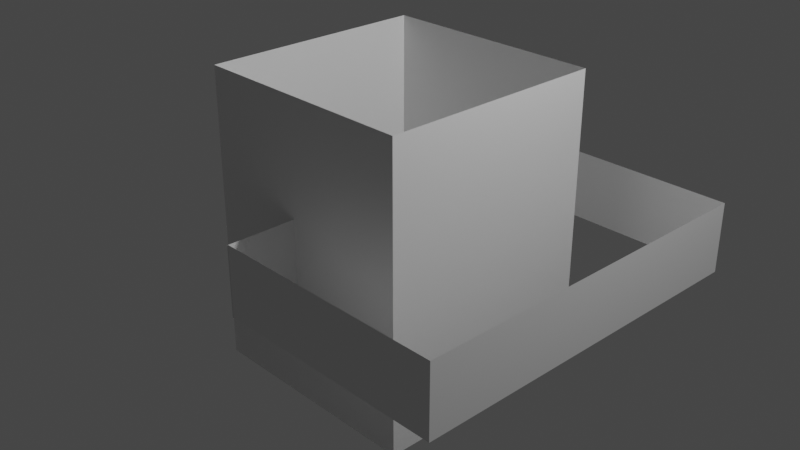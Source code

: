 # Source: obj.blend  (saved by Blender 2.83.19; exported with 4.5.12 LTS)
import bpy
from mathutils import Matrix  # noqa: F401  (used for matrix-valued properties, if any)

bpy.ops.wm.read_factory_settings(use_empty=True)
scene = bpy.context.scene
scene.name = 'Scene'

# ---- collections
col_collection = bpy.data.collections.new('Collection'); scene.collection.children.link(col_collection)

# ---- materials (node trees are filled in below, after node groups)
mat_material = bpy.data.materials.new('Material')
mat_material.alpha_threshold = 0.0
mat_material.use_transparent_shadow = False
mat_material.line_color = (0.0, 0.0, 0.0, 1.0)

# ---- material node trees
mat_material.use_nodes = True; mat_material.node_tree.nodes.clear()
_N = mat_material.node_tree.nodes; _L = mat_material.node_tree.links
n0 = _N.new('ShaderNodeOutputMaterial'); n0.name = 'Material Output'; n0.location = (300, 300)
n1 = _N.new('ShaderNodeBsdfPrincipled'); n1.name = 'Principled BSDF'; n1.location = (10, 300)
n1.distribution = 'GGX'
n1.subsurface_method = 'BURLEY'
n1.inputs[2].default_value = 0.4
n1.inputs[3].default_value = 1.45
n1.inputs[27].default_value = (0.0, 0.0, 0.0, 1.0)
n1.inputs[28].default_value = 1.0
_L.new(n1.outputs[0], n0.inputs[0])
n0.is_active_output = True

# ---- world
world_world = bpy.data.worlds.new('World'); scene.world = world_world
world_world.use_nodes = True; world_world.node_tree.nodes.clear()
_N = world_world.node_tree.nodes; _L = world_world.node_tree.links
n0 = _N.new('ShaderNodeOutputWorld'); n0.name = 'World Output'; n0.location = (300, 300)
n1 = _N.new('ShaderNodeBackground'); n1.name = 'Background'; n1.location = (10, 300)
n1.inputs[0].default_value = (0.05088, 0.05088, 0.05088, 1.0)
_L.new(n1.outputs[0], n0.inputs[0])
n0.is_active_output = True
world_world.color = (0.05088, 0.05088, 0.05088)
world_world.use_sun_shadow = False
world_world.sun_shadow_jitter_overblur = 0.0

# ---- cameras
cam_camera = bpy.data.cameras.new('Camera')
cam_camera.clip_end = 100.0
cam_camera.ortho_scale = 7.314

# ---- lights
light_light = bpy.data.lights.new('Light', 'POINT')
light_light.transmission_factor = 0.0
light_light.energy = 1000.0
light_light.shadow_soft_size = 0.1
light_light.shadow_maximum_resolution = 0.006
light_light.use_absolute_resolution = True

# ---- meshes
me_cube = bpy.data.meshes.new('Cube')
me_cube.from_pydata([(1.246, 1.246, 1.608), (1.246, 1.246, -1.608), (1.246, -1.246, 1.608), (-1.246, 1.246, 1.608)], [(0, 1), (0, 2), (3, 0)], [])
_uv = me_cube.uv_layers.new(name='UVMap')
_uv.uv.foreach_set('vector', [])
me_cube.materials.append(mat_material)
me_cube.use_remesh_preserve_volume = False
me_cube.use_remesh_preserve_attributes = False
me_cube.use_mirror_vertex_groups = False
me_cube.update()
me_cube_001 = bpy.data.meshes.new('Cube.001')
me_cube_001.from_pydata([(1.246, -1.246, 1.608), (1.246, -1.246, -1.608), (-1.246, -1.246, 1.608), (-1.246, -1.246, -1.608)], [], [(1, 0, 2, 3)])
_uv = me_cube_001.uv_layers.new(name='UVMap')
_uv.uv.foreach_set('vector', [0.375, 0.75, 0.625, 0.75, 0.625, 1.0, 0.375, 1.0])
me_cube_001.materials.append(mat_material)
me_cube_001.use_remesh_preserve_volume = False
me_cube_001.use_remesh_preserve_attributes = False
me_cube_001.use_mirror_vertex_groups = False
me_cube_001.update()
me_cube_002 = bpy.data.meshes.new('Cube.002')
me_cube_002.from_pydata([(1.246, 1.246, 1.608), (1.246, 1.246, -1.608), (1.246, -1.246, 1.608), (1.246, -1.246, -1.608)], [], [(1, 0, 2, 3)])
_uv = me_cube_002.uv_layers.new(name='UVMap')
_uv.uv.foreach_set('vector', [0.375, 0.5, 0.625, 0.5, 0.625, 0.75, 0.375, 0.75])
me_cube_002.materials.append(mat_material)
me_cube_002.use_remesh_preserve_volume = False
me_cube_002.use_remesh_preserve_attributes = False
me_cube_002.use_mirror_vertex_groups = False
me_cube_002.update()
me_cube_003 = bpy.data.meshes.new('Cube.003')
me_cube_003.from_pydata([(1.246, 1.246, 1.608), (1.246, 1.246, -1.608), (-1.246, 1.246, 1.608), (-1.246, 1.246, -1.608)], [], [(3, 2, 0, 1)])
_uv = me_cube_003.uv_layers.new(name='UVMap')
_uv.uv.foreach_set('vector', [0.375, 0.25, 0.625, 0.25, 0.625, 0.5, 0.375, 0.5])
me_cube_003.materials.append(mat_material)
me_cube_003.use_remesh_preserve_volume = False
me_cube_003.use_remesh_preserve_attributes = False
me_cube_003.use_mirror_vertex_groups = False
me_cube_003.update()
me_cube_004 = bpy.data.meshes.new('Cube.004')
me_cube_004.from_pydata([(-1.246, 1.246, 1.608), (-1.246, 1.246, -1.608), (-1.246, -1.246, 1.608), (-1.246, -1.246, -1.608)], [], [(3, 2, 0, 1)])
_uv = me_cube_004.uv_layers.new(name='UVMap')
_uv.uv.foreach_set('vector', [0.375, 0.0, 0.625, 0.0, 0.625, 0.25, 0.375, 0.25])
me_cube_004.materials.append(mat_material)
me_cube_004.use_remesh_preserve_volume = False
me_cube_004.use_remesh_preserve_attributes = False
me_cube_004.use_mirror_vertex_groups = False
me_cube_004.update()
me_cube_005 = bpy.data.meshes.new('Cube.005')
me_cube_005.from_pydata([(1.246, 1.246, -1.608), (1.246, -1.246, -1.608), (-1.246, 1.246, -1.608), (-1.246, -1.246, -1.608)], [], [(2, 0, 1, 3)])
_uv = me_cube_005.uv_layers.new(name='UVMap')
_uv.uv.foreach_set('vector', [0.125, 0.5, 0.375, 0.5, 0.375, 0.75, 0.125, 0.75])
me_cube_005.materials.append(mat_material)
me_cube_005.use_remesh_preserve_volume = False
me_cube_005.use_remesh_preserve_attributes = False
me_cube_005.use_mirror_vertex_groups = False
me_cube_005.update()
me_cube_009 = bpy.data.meshes.new('Cube.009')
me_cube_009.from_pydata([], [], [])
_uv = me_cube_009.uv_layers.new(name='UVMap')
_uv.uv.foreach_set('vector', [])
me_cube_009.use_remesh_fix_poles = True
me_cube_009.use_remesh_preserve_attributes = False
me_cube_009.use_mirror_vertex_groups = False
me_cube_009.update()
me_cube_010 = bpy.data.meshes.new('Cube.010')
me_cube_010.from_pydata([(-1.434, -0.3767, -1.067), (-1.434, 0.3767, -1.067), (-0.1151, -0.3767, -1.067), (-0.1151, 0.3767, -1.067), (-1.431, 0.3733, -0.6602), (-1.431, -0.3866, -0.6602), (-1.431, 0.3733, -1.077), (-1.431, -0.3866, -1.077)], [], [(1, 3, 2, 0), (4, 5, 7, 6)])
_uv = me_cube_010.uv_layers.new(name='UVMap')
_uv.uv.foreach_set('vector', [0.125, 0.5, 0.375, 0.5, 0.375, 0.75, 0.125, 0.75, 0.0, 0.0, 1.0, 0.0, 1.0, 1.0, 0.0, 1.0])
me_cube_010.use_remesh_fix_poles = True
me_cube_010.use_remesh_preserve_attributes = False
me_cube_010.use_mirror_vertex_groups = False
me_cube_010.update()
me_cube_011 = bpy.data.meshes.new('Cube.011')
me_cube_011.from_pydata([(-0.1151, -0.3767, -1.067), (-0.1151, -0.3767, 1.067), (-0.1151, 0.3767, -1.067), (-0.1151, 0.3767, 1.067)], [], [(2, 3, 1, 0)])
_uv = me_cube_011.uv_layers.new(name='UVMap')
_uv.uv.foreach_set('vector', [0.375, 0.5, 0.625, 0.5, 0.625, 0.75, 0.375, 0.75])
me_cube_011.use_remesh_fix_poles = True
me_cube_011.use_remesh_preserve_attributes = False
me_cube_011.use_mirror_vertex_groups = False
me_cube_011.update()
me_cube_012 = bpy.data.meshes.new('Cube.012')
me_cube_012.from_pydata([(-1.434, -0.3767, 1.067), (-1.434, 0.3767, 1.067), (-0.1151, -0.3767, 1.067), (-0.1151, 0.3767, 1.067), (-1.431, 0.3733, 1.07), (-1.431, -0.3866, 1.07), (-1.431, 0.3733, 0.6529), (-1.431, -0.3866, 0.6529)], [], [(3, 1, 0, 2), (4, 5, 7, 6)])
_uv = me_cube_012.uv_layers.new(name='UVMap')
_uv.uv.foreach_set('vector', [0.625, 0.5, 0.875, 0.5, 0.875, 0.75, 0.625, 0.75, 0.0, 0.0, 1.0, 0.0, 1.0, 1.0, 0.0, 1.0])
me_cube_012.use_remesh_fix_poles = True
me_cube_012.use_remesh_preserve_attributes = False
me_cube_012.use_mirror_vertex_groups = False
me_cube_012.update()

# ---- objects
ob_cube = bpy.data.objects.new('Cube', me_cube)
ob_light = bpy.data.objects.new('Light', light_light)
ob_camera = bpy.data.objects.new('Camera', cam_camera)
ob_cube_001 = bpy.data.objects.new('Cube.001', me_cube_001)
ob_cube_002 = bpy.data.objects.new('Cube.002', me_cube_002)
ob_cube_003 = bpy.data.objects.new('Cube.003', me_cube_003)
ob_cube_004 = bpy.data.objects.new('Cube.004', me_cube_004)
ob_cube_005 = bpy.data.objects.new('Cube.005', me_cube_005)
ob_handle = bpy.data.objects.new('handle', me_cube_009)
ob_handle_001 = bpy.data.objects.new('handle.001', me_cube_010)
ob_handle_002 = bpy.data.objects.new('handle.002', me_cube_011)
ob_handle_003 = bpy.data.objects.new('handle.003', me_cube_012)

# ---- transforms, parenting, visibility, modifiers, constraints
ob_cube.location = (0.0, 0.0, 0.0)
ob_cube.lock_rotations_4d = False
ob_cube.empty_display_type = 'ARROWS'
ob_cube.lineart.crease_threshold = 0.0
ob_light.location = (4.076, 1.005, 5.904)
ob_light.rotation_euler = (0.6503, 0.05522, 1.866)
ob_light.lock_rotations_4d = False
ob_light.empty_display_type = 'ARROWS'
ob_light.color = (0.0, 0.0, 0.0, 0.0)
ob_light.lineart.crease_threshold = 0.0
ob_camera.location = (7.359, -6.926, 4.958)
ob_camera.rotation_euler = (1.109, 0.0, 0.8149)
ob_camera.lock_rotations_4d = False
ob_camera.empty_display_type = 'ARROWS'
ob_camera.color = (0.0, 0.0, 0.0, 0.0)
ob_camera.display_type = 'WIRE'
ob_camera.lineart.crease_threshold = 0.0
ob_cube_001.location = (0.0, 0.0, 0.0)
ob_cube_001.lock_rotations_4d = False
ob_cube_001.empty_display_type = 'ARROWS'
ob_cube_001.lineart.crease_threshold = 0.0
ob_cube_002.location = (0.0, 0.0, 0.0)
ob_cube_002.lock_rotations_4d = False
ob_cube_002.empty_display_type = 'ARROWS'
ob_cube_002.lineart.crease_threshold = 0.0
ob_cube_003.location = (0.0, 0.0, 0.0)
ob_cube_003.lock_rotations_4d = False
ob_cube_003.empty_display_type = 'ARROWS'
ob_cube_003.lineart.crease_threshold = 0.0
ob_cube_004.location = (0.0, 0.0, 0.0)
ob_cube_004.lock_rotations_4d = False
ob_cube_004.empty_display_type = 'ARROWS'
ob_cube_004.lineart.crease_threshold = 0.0
ob_cube_005.location = (0.0, 0.0, 0.0)
ob_cube_005.lock_rotations_4d = False
ob_cube_005.empty_display_type = 'ARROWS'
ob_cube_005.lineart.crease_threshold = 0.0
ob_handle.location = (2.689, -0.006774, 0.0)
ob_handle.rotation_euler = (1.571, 0.0, 0.0)
ob_handle.scale = (1.955, 1.0, 1.87)
ob_handle.lineart.crease_threshold = 0.0
ob_handle_001.location = (2.689, -0.006774, 0.0)
ob_handle_001.rotation_euler = (1.571, 0.0, 0.0)
ob_handle_001.scale = (1.955, 1.0, 1.87)
ob_handle_001.lineart.crease_threshold = 0.0
ob_handle_002.location = (2.689, -0.006774, 0.0)
ob_handle_002.rotation_euler = (1.571, 0.0, 0.0)
ob_handle_002.scale = (1.955, 1.0, 1.87)
ob_handle_002.lineart.crease_threshold = 0.0
ob_handle_003.location = (2.689, -0.006774, 0.0)
ob_handle_003.rotation_euler = (1.571, 0.0, 0.0)
ob_handle_003.scale = (1.955, 1.0, 1.87)
ob_handle_003.lineart.crease_threshold = 0.0

# ---- collection membership
col_collection.objects.link(ob_cube)
col_collection.objects.link(ob_light)
col_collection.objects.link(ob_camera)
col_collection.objects.link(ob_cube_001)
col_collection.objects.link(ob_cube_002)
col_collection.objects.link(ob_cube_003)
col_collection.objects.link(ob_cube_004)
col_collection.objects.link(ob_cube_005)
col_collection.objects.link(ob_handle)
col_collection.objects.link(ob_handle_001)
col_collection.objects.link(ob_handle_002)
col_collection.objects.link(ob_handle_003)

# ---- scene / render settings (as saved in the file)
scene.camera = ob_camera
scene.frame_start = 1; scene.frame_end = 250; scene.frame_set(1)
scene.render.engine = 'BLENDER_EEVEE_NEXT'
scene.cycles.use_denoising = False
scene.cycles.samples = 128
scene.cycles.sampling_pattern = 'TABULATED_SOBOL'
scene.cycles.use_adaptive_sampling = False
scene.cycles.use_light_tree = False
scene.view_settings.view_transform = 'Filmic'
bpy.context.view_layer.update()
